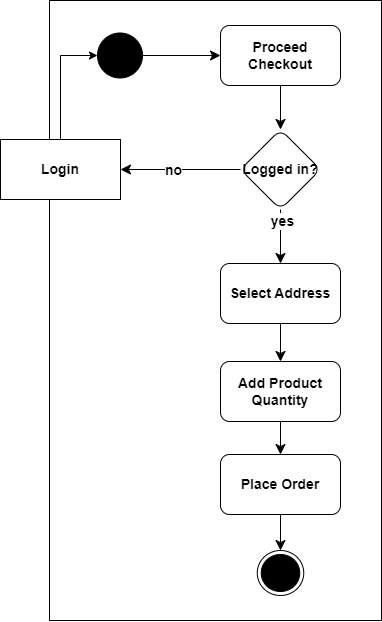

The diagram above was exported from draw.io. Its source (the exported page's mxGraphModel, read from the mxfile embedded in the PNG):
<mxGraphModel dx="1393" dy="968" grid="0" gridSize="10" guides="1" tooltips="1" connect="1" arrows="1" fold="1" page="0" pageScale="1" pageWidth="850" pageHeight="1100" math="0" shadow="0">
  <root>
    <mxCell id="0" />
    <mxCell id="1" parent="0" />
    <mxCell id="GkfUX5AnVUoP4yA98T1u-52" value="" style="rounded=0;whiteSpace=wrap;html=1;fillColor=none;fontSize=14;fontStyle=1" parent="1" vertex="1">
      <mxGeometry x="-258" y="-13" width="332" height="620" as="geometry" />
    </mxCell>
    <mxCell id="GkfUX5AnVUoP4yA98T1u-2" style="edgeStyle=none;curved=1;rounded=0;orthogonalLoop=1;jettySize=auto;html=1;exitX=1;exitY=0.5;exitDx=0;exitDy=0;entryX=0;entryY=0.5;entryDx=0;entryDy=0;fontSize=14;startSize=8;endSize=8;fontStyle=1" parent="1" source="GkfUX5AnVUoP4yA98T1u-3" target="GkfUX5AnVUoP4yA98T1u-5" edge="1">
      <mxGeometry relative="1" as="geometry" />
    </mxCell>
    <mxCell id="GkfUX5AnVUoP4yA98T1u-3" value="" style="ellipse;whiteSpace=wrap;html=1;aspect=fixed;fillColor=#000000;fontSize=14;fontStyle=1" parent="1" vertex="1">
      <mxGeometry x="-210" y="19.5" width="45" height="45" as="geometry" />
    </mxCell>
    <mxCell id="GkfUX5AnVUoP4yA98T1u-37" value="" style="edgeStyle=none;curved=1;rounded=0;orthogonalLoop=1;jettySize=auto;html=1;fontSize=14;startSize=8;endSize=8;fontStyle=1" parent="1" source="GkfUX5AnVUoP4yA98T1u-5" target="GkfUX5AnVUoP4yA98T1u-36" edge="1">
      <mxGeometry relative="1" as="geometry" />
    </mxCell>
    <mxCell id="GkfUX5AnVUoP4yA98T1u-5" value="Proceed Checkout" style="rounded=1;whiteSpace=wrap;html=1;fontSize=14;fontStyle=1" parent="1" vertex="1">
      <mxGeometry x="-87" y="12" width="120" height="60" as="geometry" />
    </mxCell>
    <mxCell id="GkfUX5AnVUoP4yA98T1u-45" value="" style="edgeStyle=none;curved=1;rounded=0;orthogonalLoop=1;jettySize=auto;html=1;fontSize=14;startSize=8;endSize=8;fontStyle=1" parent="1" source="GkfUX5AnVUoP4yA98T1u-18" target="GkfUX5AnVUoP4yA98T1u-44" edge="1">
      <mxGeometry relative="1" as="geometry" />
    </mxCell>
    <mxCell id="GkfUX5AnVUoP4yA98T1u-18" value="Select Address" style="rounded=1;whiteSpace=wrap;html=1;fontSize=14;fontStyle=1" parent="1" vertex="1">
      <mxGeometry x="-87" y="250" width="120" height="60" as="geometry" />
    </mxCell>
    <mxCell id="GkfUX5AnVUoP4yA98T1u-38" style="edgeStyle=none;curved=1;rounded=0;orthogonalLoop=1;jettySize=auto;html=1;exitX=0.5;exitY=1;exitDx=0;exitDy=0;entryX=0.5;entryY=0;entryDx=0;entryDy=0;fontSize=14;startSize=8;endSize=8;fontStyle=1" parent="1" source="GkfUX5AnVUoP4yA98T1u-36" target="GkfUX5AnVUoP4yA98T1u-18" edge="1">
      <mxGeometry relative="1" as="geometry" />
    </mxCell>
    <mxCell id="GkfUX5AnVUoP4yA98T1u-43" value="yes" style="edgeLabel;html=1;align=center;verticalAlign=middle;resizable=0;points=[];fontSize=14;fontStyle=1" parent="GkfUX5AnVUoP4yA98T1u-38" connectable="0" vertex="1">
      <mxGeometry x="-0.6" y="1" relative="1" as="geometry">
        <mxPoint as="offset" />
      </mxGeometry>
    </mxCell>
    <mxCell id="GkfUX5AnVUoP4yA98T1u-41" style="edgeStyle=none;curved=1;rounded=0;orthogonalLoop=1;jettySize=auto;html=1;exitX=0;exitY=0.5;exitDx=0;exitDy=0;entryX=1;entryY=0.5;entryDx=0;entryDy=0;fontSize=14;startSize=8;endSize=8;fontStyle=1" parent="1" source="GkfUX5AnVUoP4yA98T1u-36" target="GkfUX5AnVUoP4yA98T1u-40" edge="1">
      <mxGeometry relative="1" as="geometry" />
    </mxCell>
    <mxCell id="GkfUX5AnVUoP4yA98T1u-42" value="no" style="edgeLabel;html=1;align=center;verticalAlign=middle;resizable=0;points=[];fontSize=14;fontStyle=1" parent="GkfUX5AnVUoP4yA98T1u-41" connectable="0" vertex="1">
      <mxGeometry x="0.1267" relative="1" as="geometry">
        <mxPoint as="offset" />
      </mxGeometry>
    </mxCell>
    <mxCell id="GkfUX5AnVUoP4yA98T1u-36" value="Logged in?" style="rhombus;whiteSpace=wrap;html=1;rounded=1;fontSize=14;fontStyle=1" parent="1" vertex="1">
      <mxGeometry x="-67" y="116" width="80" height="80" as="geometry" />
    </mxCell>
    <mxCell id="GkfUX5AnVUoP4yA98T1u-40" value="Login" style="rounded=0;whiteSpace=wrap;html=1;fontSize=14;fontStyle=1" parent="1" vertex="1">
      <mxGeometry x="-307" y="126" width="120" height="60" as="geometry" />
    </mxCell>
    <mxCell id="GkfUX5AnVUoP4yA98T1u-47" value="" style="edgeStyle=none;curved=1;rounded=0;orthogonalLoop=1;jettySize=auto;html=1;fontSize=14;startSize=8;endSize=8;fontStyle=1" parent="1" source="GkfUX5AnVUoP4yA98T1u-44" target="GkfUX5AnVUoP4yA98T1u-46" edge="1">
      <mxGeometry relative="1" as="geometry" />
    </mxCell>
    <mxCell id="GkfUX5AnVUoP4yA98T1u-44" value="Add Product Quantity" style="rounded=1;whiteSpace=wrap;html=1;fontSize=14;fontStyle=1" parent="1" vertex="1">
      <mxGeometry x="-87" y="348" width="120" height="60" as="geometry" />
    </mxCell>
    <mxCell id="GkfUX5AnVUoP4yA98T1u-49" style="edgeStyle=none;curved=1;rounded=0;orthogonalLoop=1;jettySize=auto;html=1;exitX=0.5;exitY=1;exitDx=0;exitDy=0;entryX=0.5;entryY=0;entryDx=0;entryDy=0;fontSize=14;startSize=8;endSize=8;fontStyle=1" parent="1" source="GkfUX5AnVUoP4yA98T1u-46" target="GkfUX5AnVUoP4yA98T1u-48" edge="1">
      <mxGeometry relative="1" as="geometry" />
    </mxCell>
    <mxCell id="GkfUX5AnVUoP4yA98T1u-46" value="Place Order" style="rounded=1;whiteSpace=wrap;html=1;fontSize=14;fontStyle=1" parent="1" vertex="1">
      <mxGeometry x="-87" y="441" width="120" height="60" as="geometry" />
    </mxCell>
    <mxCell id="GkfUX5AnVUoP4yA98T1u-48" value="" style="ellipse;html=1;shape=endState;fillColor=#000000;strokeColor=#000000;fontSize=14;fontStyle=1" parent="1" vertex="1">
      <mxGeometry x="-50.25" y="537" width="46.5" height="45" as="geometry" />
    </mxCell>
    <mxCell id="tc-IwUt7E9EdqEt4deT4-1" style="edgeStyle=orthogonalEdgeStyle;rounded=0;orthogonalLoop=1;jettySize=auto;html=1;exitX=0.5;exitY=0;exitDx=0;exitDy=0;entryX=0;entryY=0.5;entryDx=0;entryDy=0;" edge="1" parent="1" source="GkfUX5AnVUoP4yA98T1u-40" target="GkfUX5AnVUoP4yA98T1u-3">
      <mxGeometry relative="1" as="geometry" />
    </mxCell>
  </root>
</mxGraphModel>